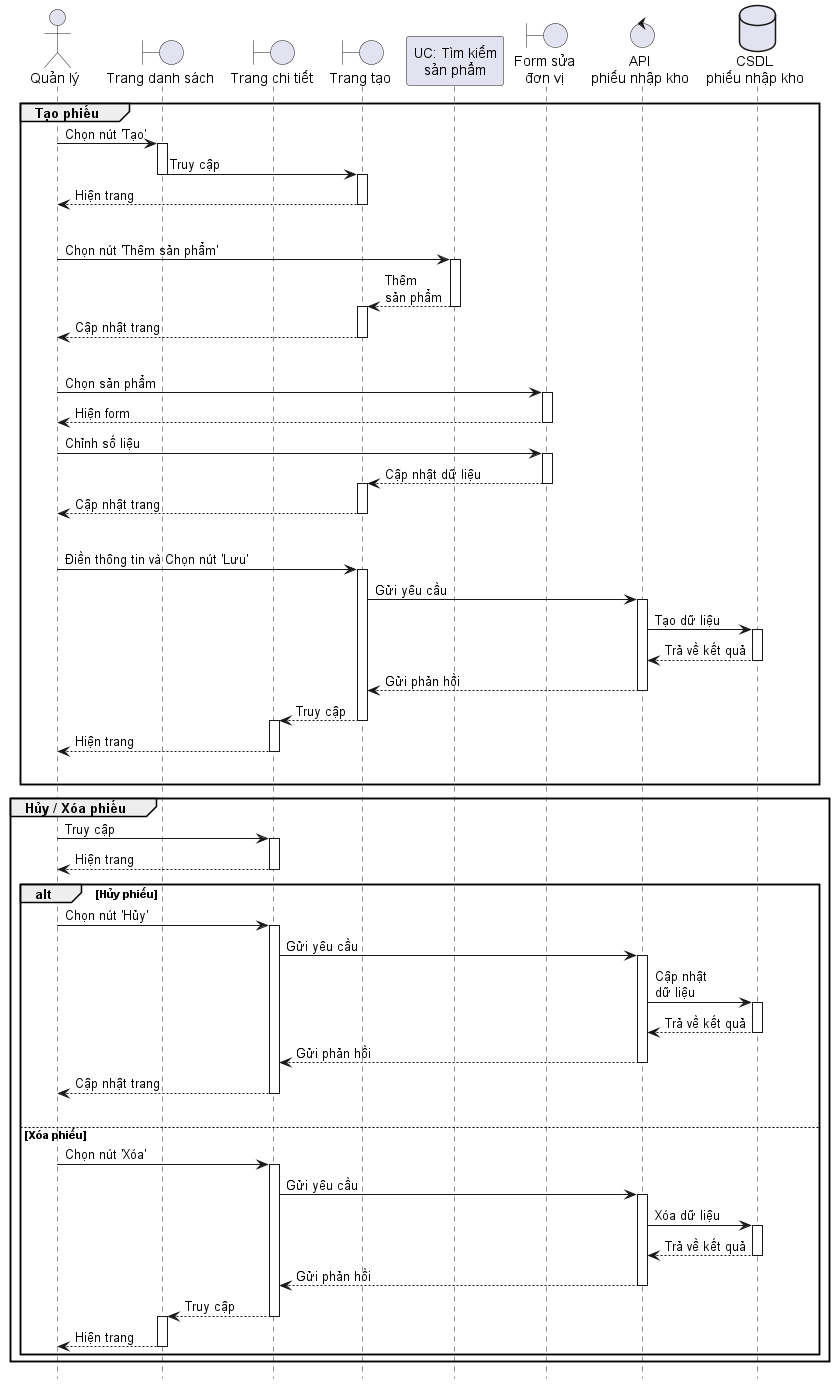

The diagram above was rendered by PlantUML. Its source (embedded in the PNG):
@startuml ImportReportManage
hide footbox

actor User as "Quản lý"
boundary ListPage as "Trang danh sách"
boundary DetailsPage as "Trang chi tiết"
boundary CreatePage as "Trang tạo"
participant ProductSearch as "UC: Tìm kiếm\nsản phẩm"
boundary EditItemPage as "Form sửa\nđơn vị"
control API as "API\nphiếu nhập kho"
database Database as "CSDL\nphiếu nhập kho"

group Tạo phiếu
    User -> ListPage ++ : Chọn nút 'Tạo'
    ListPage -> CreatePage --++ : Truy cập
    CreatePage --> User -- : Hiện trang
    |||
    User -> ProductSearch ++ : Chọn nút 'Thêm sản phẩm'
    ProductSearch --> CreatePage --++ : Thêm\nsản phẩm
    CreatePage --> User -- : Cập nhật trang
    |||
    User -> EditItemPage ++ : Chọn sản phẩm
    EditItemPage --> User -- : Hiện form
    User -> EditItemPage ++ : Chỉnh số liệu
    EditItemPage --> CreatePage --++ : Cập nhật dữ liệu
    CreatePage --> User -- : Cập nhật trang
    |||
    User -> CreatePage ++ : Điền thông tin và Chọn nút 'Lưu'
    CreatePage -> API ++ : Gửi yêu cầu
    API -> Database ++ : Tạo dữ liệu
    Database --> API -- : Trả về kết quả
    API --> CreatePage -- : Gửi phản hồi
    CreatePage --> DetailsPage --++ : Truy cập
    DetailsPage --> User -- : Hiện trang
    |||
end

group Hủy / Xóa phiếu
    User -> DetailsPage ++ : Truy cập
    DetailsPage --> User -- : Hiện trang

    alt Hủy phiếu
        User -> DetailsPage ++ : Chọn nút 'Hủy'
        DetailsPage -> API ++ : Gửi yêu cầu
        API -> Database ++ : Cập nhật\ndữ liệu
        Database --> API -- : Trả về kết quả
        API --> DetailsPage -- : Gửi phản hồi
        DetailsPage --> User -- : Cập nhật trang
        |||
    else Xóa phiếu
        User -> DetailsPage ++ : Chọn nút 'Xóa'
        DetailsPage -> API ++ : Gửi yêu cầu
        API -> Database ++ : Xóa dữ liệu
        Database --> API -- : Trả về kết quả
        API --> DetailsPage -- : Gửi phản hồi
        DetailsPage --> ListPage --++ : Truy cập
        ListPage --> User -- : Hiện trang
    end
end

@enduml